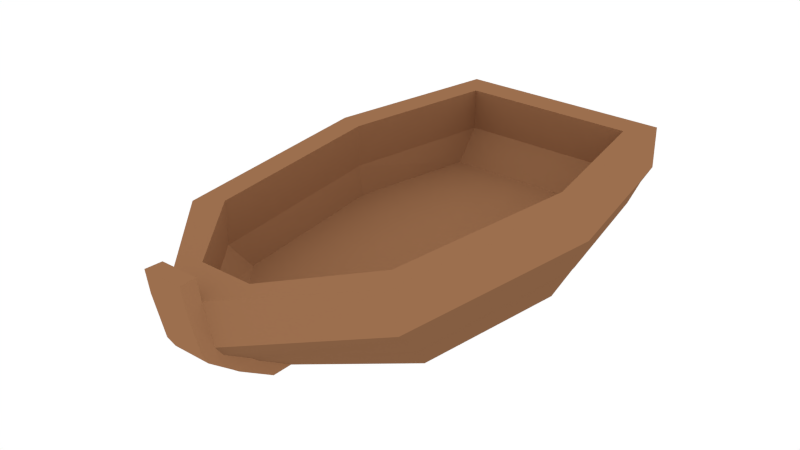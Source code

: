 # Source: Boat.blend  (saved by Blender 2.76.0; exported with 4.5.12 LTS)
import bpy
from mathutils import Matrix  # noqa: F401  (used for matrix-valued properties, if any)

bpy.ops.wm.read_factory_settings(use_empty=True)
scene = bpy.context.scene
scene.name = 'Scene'

# ---- collections
col_collection_1 = bpy.data.collections.new('Collection 1'); scene.collection.children.link(col_collection_1)

# ---- materials (node trees are filled in below, after node groups)
mat_darkwood = bpy.data.materials.new('DarkWood')
mat_darkwood.alpha_threshold = 0.0
mat_darkwood.diffuse_color = (0.2346, 0.1119, 0.05448, 1.0)
mat_darkwood.roughness = 0.5
mat_wood = bpy.data.materials.new('Wood')
mat_wood.alpha_threshold = 0.0
mat_wood.diffuse_color = (0.3325, 0.159, 0.07619, 1.0)
mat_wood.roughness = 0.5

# ---- material node trees

# ---- world
world_world = bpy.data.worlds.new('World'); scene.world = world_world
world_world.color = (1.0, 1.0, 1.0)
world_world.use_sun_shadow = False
world_world.sun_shadow_jitter_overblur = 0.0
world_world.cycles.sampling_method = 'MANUAL'
world_world.cycles.sample_map_resolution = 256

# ---- meshes
me_cube = bpy.data.meshes.new('Cube')
me_cube.from_pydata([(0.1233, -0.1009, -0.002203), (0.1367, -0.1373, 0.03611), (0.119, 0.2378, -0.002203), (0.1315, 0.2981, 0.03611), (0.1693, 0.1103, 0.03611), (0.1501, 0.09839, -0.002203), (0.1394, 0.3413, 0.07312), (0.1085, 0.265, 0.03611), (0.1407, 0.1014, 0.03611), (0.1129, -0.1177, 0.03611), (0.1823, 0.1161, 0.07312), (0.1452, -0.169, 0.07312), (0.1182, -0.1468, 0.07312), (0.1132, 0.3037, 0.07312), (0.1498, 0.1059, 0.07312), (0.1364, 0.319, 0.05957), (0.1419, -0.1512, 0.05957), (0.1765, 0.1139, 0.05957), (0.1394, 0.3413, 0.1274), (0.1823, 0.1161, 0.1274), (0.1452, -0.169, 0.1274), (0.1182, -0.1468, 0.1274), (0.1132, 0.3037, 0.1274), (0.1498, 0.1059, 0.1274), (0.1286, 0.2798, 0.02892), (0.1335, -0.1236, 0.02892), (0.1642, 0.1081, 0.02892), (0.02218, -0.247, 0.03611), (0.01842, -0.1913, -0.002203), (0.03172, -0.2113, 0.03611), (0.02459, -0.2937, 0.07312), (0.03322, -0.2531, 0.07312), (0.02365, -0.2837, 0.05957), (0.02325, -0.3032, 0.1274), (0.03322, -0.2531, 0.1274), (0.02129, -0.2388, 0.02892), (0.01842, -0.2164, -0.002203), (0.02365, -0.3026, 0.05957), (0.02129, -0.264, 0.02892), (0.02218, -0.2727, 0.03611), (0.02459, -0.3105, 0.07312), (0.02459, -0.3232, 0.1274), (0.02325, -0.3071, 0.1547), (0.02459, -0.3271, 0.1547), (-0.1233, -0.1009, -0.002203), (-0.1367, -0.1373, 0.03611), (-0.119, 0.2378, -0.002203), (-0.1315, 0.2981, 0.03611), (-0.1693, 0.1103, 0.03611), (-0.1501, 0.09839, -0.002203), (-0.1394, 0.3413, 0.07312), (-0.1085, 0.265, 0.03611), (-0.1407, 0.1014, 0.03611), (-0.1129, -0.1177, 0.03611), (-0.1823, 0.1161, 0.07312), (-0.1452, -0.169, 0.07312), (-0.1182, -0.1468, 0.07312), (-0.1132, 0.3037, 0.07312), (-0.1498, 0.1059, 0.07312), (-0.1364, 0.319, 0.05957), (-0.1419, -0.1512, 0.05957), (-0.1765, 0.1139, 0.05957), (-0.1394, 0.3413, 0.1274), (-0.1823, 0.1161, 0.1274), (-0.1452, -0.169, 0.1274), (-0.1182, -0.1468, 0.1274), (-0.1132, 0.3037, 0.1274), (-0.1498, 0.1059, 0.1274), (-0.1286, 0.2798, 0.02892), (-0.1335, -0.1236, 0.02892), (-0.1642, 0.1081, 0.02892), (-0.02218, -0.247, 0.03611), (-0.01842, -0.1913, -0.002203), (-0.03172, -0.2113, 0.03611), (-0.02459, -0.2937, 0.07312), (-0.03322, -0.2531, 0.07312), (-0.02365, -0.2837, 0.05957), (-0.02325, -0.3032, 0.1274), (-0.03322, -0.2531, 0.1274), (-0.02129, -0.2388, 0.02892), (-0.01842, -0.2164, -0.002203), (-0.02365, -0.3026, 0.05957), (-0.02129, -0.264, 0.02892), (-0.02218, -0.2727, 0.03611), (-0.02459, -0.3105, 0.07312), (-0.02459, -0.3232, 0.1274), (-0.02325, -0.3071, 0.1547), (-0.02459, -0.3271, 0.1547)], [], [(24, 68, 47, 3), (73, 75, 31, 29), (7, 8, 14, 13), (75, 78, 34, 31), (32, 16, 11, 30), (5, 49, 46, 2), (26, 25, 0, 5), (52, 8, 7, 51), (28, 72, 44, 0), (24, 26, 5, 2), (0, 44, 49, 5), (53, 73, 29, 9), (8, 9, 12, 14), (2, 46, 68, 24), (50, 62, 18, 6), (30, 11, 20, 33), (13, 57, 51, 7), (17, 15, 6, 10), (16, 17, 10, 11), (47, 59, 15, 3), (53, 9, 8, 52), (1, 4, 17, 16), (4, 3, 15, 17), (62, 66, 22, 18), (27, 1, 16, 32), (20, 19, 23, 21), (33, 20, 21, 34), (19, 18, 22, 23), (34, 78, 77, 33), (14, 12, 21, 23), (10, 6, 18, 19), (11, 10, 19, 20), (13, 14, 23, 22), (35, 27, 39, 38), (41, 33, 42, 43), (3, 4, 26, 24), (4, 1, 25, 26), (36, 80, 72, 28), (0, 25, 35, 28), (25, 1, 27, 35), (22, 66, 57, 13), (32, 30, 40, 37), (9, 29, 31, 12), (12, 31, 34, 21), (28, 35, 38, 36), (41, 85, 84, 40), (77, 86, 42, 33), (82, 38, 39, 83), (40, 84, 81, 37), (37, 81, 83, 39), (80, 36, 38, 82), (30, 33, 41, 40), (27, 32, 37, 39), (43, 87, 85, 41), (86, 87, 43, 42), (51, 57, 58, 52), (76, 74, 55, 60), (70, 49, 44, 69), (68, 46, 49, 70), (52, 58, 56, 53), (74, 77, 64, 55), (61, 54, 50, 59), (60, 55, 54, 61), (45, 60, 61, 48), (48, 61, 59, 47), (71, 76, 60, 45), (64, 65, 67, 63), (77, 78, 65, 64), (63, 67, 66, 62), (58, 67, 65, 56), (54, 63, 62, 50), (55, 64, 63, 54), (57, 66, 67, 58), (79, 82, 83, 71), (85, 87, 86, 77), (47, 68, 70, 48), (48, 70, 69, 45), (44, 72, 79, 69), (69, 79, 71, 45), (76, 81, 84, 74), (53, 56, 75, 73), (56, 65, 78, 75), (72, 80, 82, 79), (74, 84, 85, 77), (71, 83, 81, 76), (59, 50, 6, 15)])
me_cube.polygons.foreach_set('material_index', [0, 1, 1, 1, 0, 0, 0, 1, 0, 0, 0, 1, 1, 0, 1, 1, 1, 0, 0, 0, 1, 0, 0, 1, 0, 1, 1, 1, 1, 1, 1, 1, 1, 1, 1, 0, 0, 1, 0, 0, 1, 1, 1, 1, 1, 1, 1, 1, 1, 1, 1, 1, 1, 1, 1, 1, 0, 0, 0, 1, 1, 0, 0, 0, 0, 0, 1, 1, 1, 1, 1, 1, 1, 1, 1, 0, 0, 0, 0, 1, 1, 1, 1, 1, 1, 0])
me_cube.materials.append(mat_darkwood)
me_cube.materials.append(mat_wood)
me_cube.use_remesh_preserve_volume = False
me_cube.use_remesh_preserve_attributes = False
me_cube.use_mirror_vertex_groups = False
me_cube.update()

# ---- objects
ob_boat = bpy.data.objects.new('Boat', me_cube)

# ---- transforms, parenting, visibility, modifiers, constraints
ob_boat.location = (0.0, 0.0, 0.0)
ob_boat.lineart.crease_threshold = 0.0

# ---- collection membership
col_collection_1.objects.link(ob_boat)

# ---- scene / render settings (as saved in the file)
scene.frame_start = 1; scene.frame_end = 250; scene.frame_set(1)
scene.render.engine = 'CYCLES'
scene.render.resolution_percentage = 50
scene.render.dither_intensity = 0.0
scene.cycles.use_denoising = False
scene.cycles.samples = 10
scene.cycles.sampling_pattern = 'TABULATED_SOBOL'
scene.cycles.light_sampling_threshold = 0.0
scene.cycles.use_adaptive_sampling = False
scene.cycles.use_light_tree = False
scene.cycles.blur_glossy = 0.0
scene.cycles.pixel_filter_type = 'GAUSSIAN'
scene.cycles.sample_clamp_indirect = 0.0
scene.view_settings.view_transform = 'Standard'
bpy.context.view_layer.update()

# ---- added for rendering (the .blend has no active camera): camera
cam_auto = bpy.data.cameras.new('AutoCamera')
cam_auto.lens = 50.0
cam_auto.sensor_width = 36.0
cam_auto.clip_end = 1000.0
ob_auto_camera = bpy.data.objects.new('AutoCamera', cam_auto)
scene.collection.objects.link(ob_auto_camera)
ob_auto_camera.location = (0.719222, -0.855934, 0.651632)
ob_auto_camera.rotation_euler = (1.09748, -7.21219e-08, 0.694738)
scene.camera = ob_auto_camera
bpy.context.view_layer.update()
